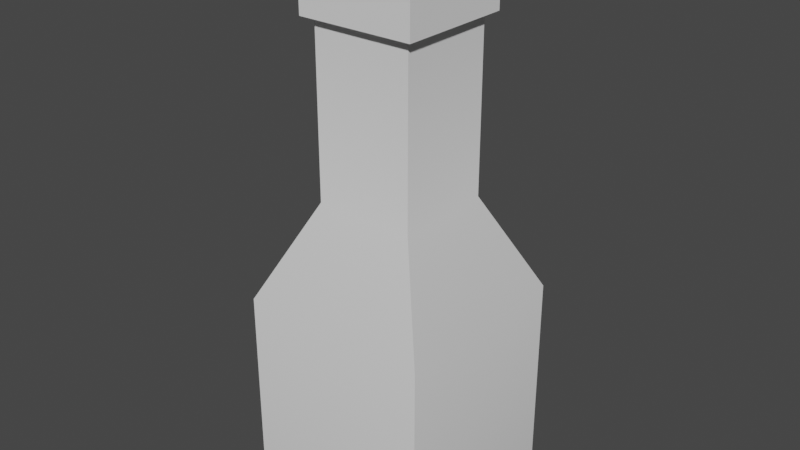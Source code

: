 # Source: bottle.blend  (saved by Blender 2.83.18; exported with 4.5.12 LTS)
import bpy
from mathutils import Matrix  # noqa: F401  (used for matrix-valued properties, if any)

bpy.ops.wm.read_factory_settings(use_empty=True)
scene = bpy.context.scene
scene.name = 'Scene'

# ---- collections
col_collection = bpy.data.collections.new('Collection'); scene.collection.children.link(col_collection)

# ---- materials (node trees are filled in below, after node groups)
mat_material = bpy.data.materials.new('Material')
mat_material.alpha_threshold = 0.0
mat_material.use_transparent_shadow = False
mat_material.line_color = (0.0, 0.0, 0.0, 1.0)

# ---- node groups
ng_auto_smooth = bpy.data.node_groups.new('Auto Smooth', 'GeometryNodeTree')
_s = ng_auto_smooth.interface.new_socket(name='Geometry', in_out='OUTPUT', socket_type='NodeSocketGeometry')
_s = ng_auto_smooth.interface.new_socket(name='Geometry', in_out='INPUT', socket_type='NodeSocketGeometry')
_s = ng_auto_smooth.interface.new_socket(name='Angle', in_out='INPUT', socket_type='NodeSocketFloat')
_s.subtype = 'ANGLE'
_s.min_value = 0.0
_s.max_value = 3.142
ng_auto_smooth.is_modifier = True
_N = ng_auto_smooth.nodes; _L = ng_auto_smooth.links
n0 = _N.new('NodeGroupOutput'); n0.name = 'Group Output'; n0.location = (480, -100)
n1 = _N.new('NodeGroupInput'); n1.name = 'Group Input'; n1.location = (-420, -300)
n2 = _N.new('NodeGroupInput'); n2.name = 'Group Input.001'; n2.location = (-60, -100)
n3 = _N.new('GeometryNodeSetShadeSmooth'); n3.name = 'Set Shade Smooth'; n3.location = (120, -100)
n3.domain = 'EDGE'
n4 = _N.new('GeometryNodeSetShadeSmooth'); n4.name = 'Set Shade Smooth.001'; n4.location = (300, -100)
n5 = _N.new('GeometryNodeInputMeshEdgeAngle'); n5.name = 'Edge Angle'; n5.location = (-420, -220)
n6 = _N.new('GeometryNodeInputEdgeSmooth'); n6.name = 'Is Edge Smooth'; n6.location = (-60, -160)
n7 = _N.new('GeometryNodeInputShadeSmooth'); n7.name = 'Is Face Smooth'; n7.location = (-240, -340)
n8 = _N.new('FunctionNodeBooleanMath'); n8.name = 'Boolean Math'; n8.location = (-60, -220)
n9 = _N.new('FunctionNodeCompare'); n9.name = 'Compare'; n9.location = (-240, -180)
n9.operation = 'LESS_EQUAL'
_L.new(n5.outputs[0], n9.inputs[0])
_L.new(n4.outputs[0], n0.inputs[0])
_L.new(n1.outputs[1], n9.inputs[1])
_L.new(n9.outputs[0], n8.inputs[0])
_L.new(n7.outputs[0], n8.inputs[1])
_L.new(n2.outputs[0], n3.inputs[0])
_L.new(n6.outputs[0], n3.inputs[1])
_L.new(n3.outputs[0], n4.inputs[0])
_L.new(n8.outputs[0], n3.inputs[2])
n0.is_active_output = True

# ---- material node trees
mat_material.use_nodes = True; mat_material.node_tree.nodes.clear()
_N = mat_material.node_tree.nodes; _L = mat_material.node_tree.links
n0 = _N.new('ShaderNodeOutputMaterial'); n0.name = 'Material Output'; n0.location = (300, 300)
n1 = _N.new('ShaderNodeBsdfPrincipled'); n1.name = 'Principled BSDF'; n1.location = (10, 300)
n1.distribution = 'GGX'
n1.subsurface_method = 'BURLEY'
n1.inputs[2].default_value = 0.4
n1.inputs[3].default_value = 1.45
n1.inputs[27].default_value = (0.0, 0.0, 0.0, 1.0)
n1.inputs[28].default_value = 1.0
_L.new(n1.outputs[0], n0.inputs[0])
n0.is_active_output = True

# ---- world
world_world = bpy.data.worlds.new('World'); scene.world = world_world
world_world.use_nodes = True; world_world.node_tree.nodes.clear()
_N = world_world.node_tree.nodes; _L = world_world.node_tree.links
n0 = _N.new('ShaderNodeOutputWorld'); n0.name = 'World Output'; n0.location = (300, 300)
n1 = _N.new('ShaderNodeBackground'); n1.name = 'Background'; n1.location = (10, 300)
n1.inputs[0].default_value = (0.05088, 0.05088, 0.05088, 1.0)
_L.new(n1.outputs[0], n0.inputs[0])
n0.is_active_output = True
world_world.color = (0.05088, 0.05088, 0.05088)
world_world.use_sun_shadow = False
world_world.sun_shadow_jitter_overblur = 0.0

# ---- meshes
me_cube = bpy.data.meshes.new('Cube')
me_cube.from_pydata([(1.0, 1.0, 0.3533), (1.0, 1.0, -1.0), (1.0, -1.0, 0.3533), (1.0, -1.0, -1.0), (-1.0, 1.0, 0.3533), (-1.0, 1.0, -1.0), (-1.0, -1.0, 0.3533), (-1.0, -1.0, -1.0), (0.5198, 0.5198, 0.9807), (0.5198, -0.5198, 0.9807), (-0.5198, 0.5198, 0.9807), (-0.5198, -0.5198, 0.9807), (0.5198, 0.5198, 2.221), (0.5198, -0.5198, 2.221), (-0.5198, 0.5198, 2.221), (-0.5198, -0.5198, 2.221)], [], [(6, 2, 9, 11), (3, 2, 6, 7), (7, 6, 4, 5), (5, 1, 3, 7), (1, 0, 2, 3), (5, 4, 0, 1), (8, 10, 14, 12), (4, 6, 11, 10), (2, 0, 8, 9), (0, 4, 10, 8), (13, 12, 14, 15), (9, 8, 12, 13), (10, 11, 15, 14), (11, 9, 13, 15)])
me_cube.polygons.foreach_set('use_smooth', [True] * 14)
_uv = me_cube.uv_layers.new(name='UVMap')
_uv.uv.foreach_set('vector', [0.625, 1.0, 0.625, 0.75, 0.625, 0.75, 0.625, 1.0, 0.375, 0.75, 0.625, 0.75, 0.625, 1.0, 0.375, 1.0, 0.375, 0.0, 0.625, 0.0, 0.625, 0.25, 0.375, 0.25, 0.125, 0.5, 0.375, 0.5, 0.375, 0.75, 0.125, 0.75, 0.375, 0.5, 0.625, 0.5, 0.625, 0.75, 0.375, 0.75, 0.375, 0.25, 0.625, 0.25, 0.625, 0.5, 0.375, 0.5, 0.625, 0.5, 0.625, 0.25, 0.625, 0.25, 0.625, 0.5, 0.625, 0.25, 0.625, 0.0, 0.625, 0.0, 0.625, 0.25, 0.625, 0.75, 0.625, 0.5, 0.625, 0.5, 0.625, 0.75, 0.625, 0.5, 0.625, 0.25, 0.625, 0.25, 0.625, 0.5, 0.625, 0.75, 0.625, 0.5, 0.625, 0.25, 0.625, 0.0, 0.625, 0.75, 0.625, 0.5, 0.625, 0.5, 0.625, 0.75, 0.625, 0.25, 0.625, 0.0, 0.625, 0.0, 0.625, 0.25, 0.625, 1.0, 0.625, 0.75, 0.625, 0.75, 0.625, 1.0])
me_cube.materials.append(mat_material)
me_cube.use_remesh_preserve_volume = False
me_cube.use_remesh_preserve_attributes = False
me_cube.use_mirror_vertex_groups = False
me_cube.update()
me_cube_003 = bpy.data.meshes.new('Cube.003')
me_cube_003.from_pydata([(-1.0, -1.0, -1.0), (-1.0, -1.0, 1.0), (-1.0, 1.0, -1.0), (-1.0, 1.0, 1.0), (1.0, -1.0, -1.0), (1.0, -1.0, 1.0), (1.0, 1.0, -1.0), (1.0, 1.0, 1.0)], [], [(0, 1, 3, 2), (2, 3, 7, 6), (6, 7, 5, 4), (4, 5, 1, 0), (2, 6, 4, 0), (7, 3, 1, 5)])
_uv = me_cube_003.uv_layers.new(name='UVMap')
_uv.uv.foreach_set('vector', [0.375, 0.0, 0.625, 0.0, 0.625, 0.25, 0.375, 0.25, 0.375, 0.25, 0.625, 0.25, 0.625, 0.5, 0.375, 0.5, 0.375, 0.5, 0.625, 0.5, 0.625, 0.75, 0.375, 0.75, 0.375, 0.75, 0.625, 0.75, 0.625, 1.0, 0.375, 1.0, 0.125, 0.5, 0.375, 0.5, 0.375, 0.75, 0.125, 0.75, 0.625, 0.5, 0.875, 0.5, 0.875, 0.75, 0.625, 0.75])
me_cube_003.use_remesh_fix_poles = True
me_cube_003.use_remesh_preserve_attributes = False
me_cube_003.use_mirror_vertex_groups = False
me_cube_003.update()

# ---- objects
ob_cube = bpy.data.objects.new('Cube', me_cube)
ob_cube_001 = bpy.data.objects.new('Cube.001', me_cube_003)

# ---- transforms, parenting, visibility, modifiers, constraints
ob_cube.location = (0.0, 0.0, 1.584)
ob_cube.scale = (1.0, 1.0, 1.6)
ob_cube.lock_rotations_4d = False
ob_cube.empty_display_type = 'ARROWS'
ob_cube.lineart.crease_threshold = 0.0
_m = ob_cube.modifiers.new('Auto Smooth', 'NODES')
_m.node_group = ng_auto_smooth
_gi = [s.identifier for s in ng_auto_smooth.interface.items_tree if s.item_type == 'SOCKET' and s.in_out == 'INPUT']
_m[_gi[1]] = 1.126  # Angle
ob_cube_001.location = (0.0, 0.0, 5.356)
ob_cube_001.scale = (0.6108, 0.6108, 0.4273)
ob_cube_001.lineart.crease_threshold = 0.0

# ---- collection membership
col_collection.objects.link(ob_cube)
col_collection.objects.link(ob_cube_001)

# ---- scene / render settings (as saved in the file)
scene.frame_start = 1; scene.frame_end = 250; scene.frame_set(1)
scene.render.engine = 'BLENDER_EEVEE_NEXT'
scene.cycles.use_denoising = False
scene.cycles.samples = 128
scene.cycles.sampling_pattern = 'TABULATED_SOBOL'
scene.cycles.use_adaptive_sampling = False
scene.cycles.use_light_tree = False
scene.view_settings.view_transform = 'Filmic'
bpy.context.view_layer.update()

# ---- added for rendering (the .blend has no active camera and no usable light): camera, sun
cam_auto = bpy.data.cameras.new('AutoCamera')
cam_auto.lens = 50.0
cam_auto.sensor_width = 36.0
cam_auto.clip_end = 1000.0
ob_auto_camera = bpy.data.objects.new('AutoCamera', cam_auto)
scene.collection.objects.link(ob_auto_camera)
ob_auto_camera.location = (5.96985, -7.16383, 7.65965)
ob_auto_camera.rotation_euler = (1.09748, -7.21219e-08, 0.694738)
scene.camera = ob_auto_camera
light_auto_sun = bpy.data.lights.new('AutoSun', 'SUN')
light_auto_sun.energy = 3.0
light_auto_sun.angle = 0.0523599
ob_auto_sun = bpy.data.objects.new('AutoSun', light_auto_sun)
scene.collection.objects.link(ob_auto_sun)
ob_auto_sun.rotation_euler = (0.872665, 0.174533, 0.523599)
bpy.context.view_layer.update()
